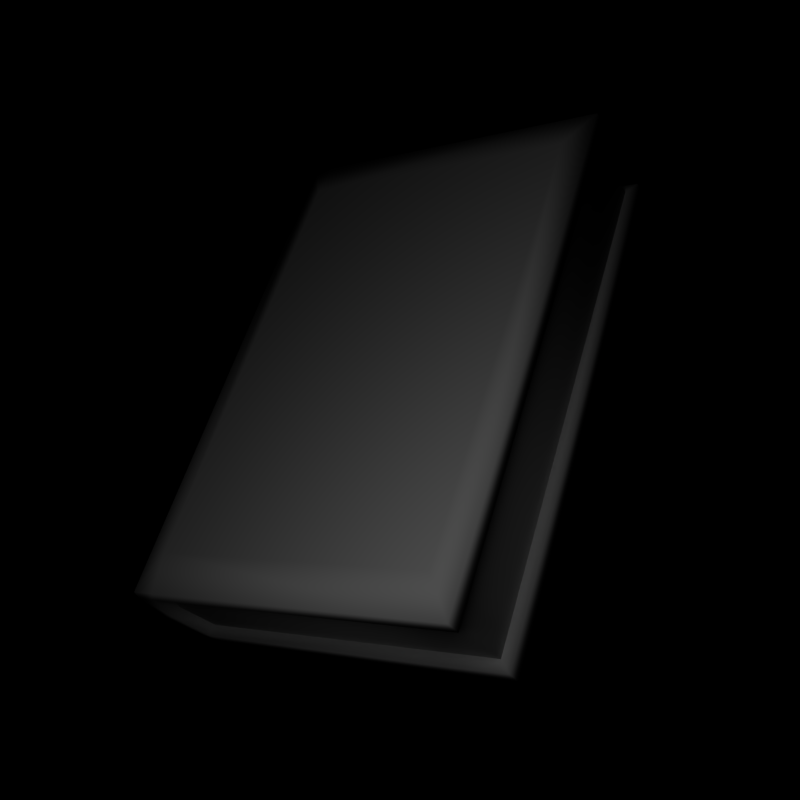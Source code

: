 # Source: book.blend  (saved by Blender 2.49.2; exported with 4.5.12 LTS)
import bpy
from mathutils import Matrix  # noqa: F401  (used for matrix-valued properties, if any)

bpy.ops.wm.read_factory_settings(use_empty=True)
scene = bpy.context.scene
scene.name = 'Scene'

# ---- collections
col_collection_1 = bpy.data.collections.new('Collection 1'); scene.collection.children.link(col_collection_1)

# ---- materials (node trees are filled in below, after node groups)
mat_book = bpy.data.materials.new('book')
mat_book.alpha_threshold = 0.0
mat_book.preview_render_type = 'FLAT'
mat_book.roughness = 0.5
mat_book.line_color = (0.0, 0.0, 0.0, 1.0)

# ---- material node trees

# ---- world
world_world = bpy.data.worlds.new('World'); scene.world = world_world
world_world.color = (0.0, 0.0, 0.0)
world_world.use_sun_shadow = False
world_world.sun_shadow_jitter_overblur = 0.0
world_world.cycles.sampling_method = 'MANUAL'
world_world.cycles.sample_map_resolution = 256

# ---- cameras
cam_camera = bpy.data.cameras.new('Camera')
cam_camera.passepartout_alpha = 0.2
cam_camera.clip_end = 100.0
cam_camera.ortho_scale = 0.3
cam_camera.show_passepartout = False
cam_camera.show_safe_areas = True
cam_camera.dof.focus_distance = 0.0
cam_camera.dof.aperture_fstop = 128.0

# ---- lights
light_spot = bpy.data.lights.new('Spot', 'POINT')
light_spot.transmission_factor = 0.0
light_spot.cutoff_distance = 30.0
light_spot.energy = 100.0
light_spot.shadow_buffer_clip_start = 1.001
light_spot.shadow_soft_size = 1.0
light_spot.shadow_maximum_resolution = 0.006
light_spot.use_absolute_resolution = True
light_spot.cycles.use_multiple_importance_sampling = False

# ---- meshes
me_cube_001 = bpy.data.meshes.new('Cube.001')
me_cube_001.from_pydata([(0.3505, 0.4419, 0.0008474), (0.3505, -0.4419, 0.0008474), (-0.347, -0.4419, 0.0008474), (-0.347, 0.4419, 0.0008474), (0.3505, 0.4419, 0.208), (0.3505, -0.4419, 0.208), (-0.347, -0.4419, 0.208), (-0.347, 0.4419, 0.208), (0.2981, 0.3758, 0.2182), (-0.2981, 0.3758, 0.2182), (-0.2981, -0.3758, 0.2182), (0.2981, -0.3758, 0.2182), (-0.2981, -0.3758, -0.01352), (-0.2981, 0.3758, -0.01352), (0.2981, 0.3758, -0.01352), (0.2981, -0.3758, -0.01352), (0.3505, -0.4419, 0.03044), (0.3505, -0.4419, 0.1784), (0.3505, 0.4419, 0.03044), (0.3505, 0.4419, 0.1784), (-0.3635, -0.4419, 0.03044), (-0.3635, -0.4419, 0.1784), (-0.3635, 0.4419, 0.03044), (-0.3635, 0.4419, 0.1784), (-0.2986, -0.4419, 0.0008474), (-0.2986, 0.4419, 0.0008474), (-0.2986, -0.4419, 0.208), (-0.2986, 0.4419, 0.208), (-0.3296, -0.4419, 0.03044), (-0.3296, -0.4419, 0.1784), (-0.3296, 0.4419, 0.1784), (-0.3296, 0.4419, 0.03044), (-0.321, 0.4234, 0.1753), (-0.321, 0.4234, 0.03354), (-0.321, -0.4234, 0.03354), (-0.321, -0.4234, 0.1753), (0.3306, 0.4234, 0.03354), (0.3306, 0.4234, 0.1753), (0.3306, -0.4234, 0.1753), (0.3306, -0.4234, 0.03354), (-0.3542, -0.4419, 0.1044), (-0.3882, -0.4419, 0.1044), (-0.3882, 0.4419, 0.1044), (-0.3542, 0.4419, 0.1044), (-0.3457, 0.4234, 0.1044), (-0.3457, -0.4234, 0.1044), (0.3312, 0.4234, 0.1044), (0.3312, -0.4234, 0.1044)], [], [(7, 6, 10, 9), (5, 4, 8, 11), (2, 3, 13, 12), (0, 1, 15, 14), (8, 9, 10, 11), (14, 15, 12, 13), (0, 18, 16, 1), (19, 4, 5, 17), (2, 20, 22, 3), (21, 6, 7, 23), (27, 7, 9), (6, 26, 10), (3, 25, 13), (24, 2, 12), (16, 28, 24, 1), (28, 20, 2, 24), (5, 26, 29, 17), (26, 6, 21, 29), (19, 30, 27, 4), (30, 23, 7, 27), (0, 25, 31, 18), (25, 3, 22, 31), (18, 31, 33, 36), (30, 19, 37, 32), (17, 29, 35, 38), (28, 16, 39, 34), (19, 17, 38, 37), (16, 18, 36, 39), (12, 15, 1, 24), (0, 14, 13, 25), (10, 26, 5, 11), (9, 8, 4, 27), (28, 40, 41, 20), (40, 29, 21, 41), (22, 42, 43, 31), (42, 23, 30, 43), (31, 43, 44, 33), (43, 30, 32, 44), (29, 40, 45, 35), (40, 28, 34, 45), (37, 46, 44, 32), (46, 36, 33, 44), (36, 46, 47, 39), (46, 37, 38, 47), (39, 47, 45, 34), (47, 38, 35, 45), (20, 41, 42, 22), (41, 21, 23, 42)])
me_cube_001.polygons.foreach_set('use_smooth', [True] * 48)
_k = set([(32, 37), (32, 44), (33, 36), (33, 44), (34, 39), (34, 45), (35, 38), (35, 45), (36, 39), (37, 38)])
me_cube_001.attributes.new('sharp_edge', 'BOOLEAN', 'EDGE').data.foreach_set('value', [ (min(e.vertices), max(e.vertices)) in _k for e in me_cube_001.edges])
_uv = me_cube_001.uv_layers.new(name='UVTex')
_uv.uv.foreach_set('vector', [0.4178, 0.03425, 0.4187, 0.5836, 0.384, 0.5483, 0.384, 0.07129, 0.01761, 0.5836, 0.02003, 0.03425, 0.04598, 0.07129, 0.04856, 0.5532, 0.5794, 0.5836, 0.583, 0.03425, 0.6165, 0.07129, 0.6165, 0.5483, 0.9901, 0.03425, 0.9888, 0.5836, 0.9588, 0.5483, 0.9591, 0.07129, 0.04598, 0.07129, 0.384, 0.07129, 0.384, 0.5483, 0.04856, 0.5532, 0.9591, 0.07129, 0.9588, 0.5483, 0.6165, 0.5483, 0.6165, 0.07129, 0.6449, 0.6329, 0.6449, 0.6926, 0.3653, 0.6926, 0.3653, 0.6329, 0.6449, 0.8665, 0.6449, 0.927, 0.3653, 0.927, 0.3653, 0.8665, 0.5794, 0.5836, 0.5394, 0.5836, 0.5423, 0.03425, 0.583, 0.03425, 0.4581, 0.5836, 0.4187, 0.5836, 0.4178, 0.03425, 0.4586, 0.03425, 0.384, 0.03425, 0.4178, 0.03425, 0.384, 0.07129, 0.4187, 0.5836, 0.384, 0.5836, 0.384, 0.5483, 0.583, 0.03425, 0.6165, 0.03425, 0.6165, 0.07129, 0.6165, 0.5836, 0.5794, 0.5836, 0.6165, 0.5483, 0.3653, 0.6926, 0.05902, 0.6926, 0.1001, 0.6329, 0.3653, 0.6329, 0.05902, 0.6926, 0.02265, 0.6926, 0.02265, 0.6329, 0.1001, 0.6329, 0.3653, 0.927, 0.1011, 0.927, 0.05905, 0.8665, 0.3653, 0.8665, 0.1011, 0.927, 0.02265, 0.927, 0.02265, 0.8665, 0.05905, 0.8665, 0.6449, 0.8665, 0.9487, 0.8665, 0.9072, 0.927, 0.6449, 0.927, 0.9487, 0.8665, 0.9844, 0.8665, 0.9844, 0.927, 0.9072, 0.927, 0.6449, 0.6329, 0.907, 0.6329, 0.949, 0.6926, 0.6449, 0.6926, 0.907, 0.6329, 0.9844, 0.6329, 0.9844, 0.6926, 0.949, 0.6926, 0.6449, 0.6926, 0.949, 0.6926, 0.9324, 0.7462, 0.6449, 0.7422, 0.9487, 0.8665, 0.6449, 0.8665, 0.6449, 0.8139, 0.9314, 0.8171, 0.3653, 0.8665, 0.05905, 0.8665, 0.07771, 0.8131, 0.3653, 0.8171, 0.05902, 0.6926, 0.3653, 0.6926, 0.3653, 0.7454, 0.07868, 0.7422, 0.6449, 0.8665, 0.3653, 0.8665, 0.3653, 0.8171, 0.6449, 0.8139, 0.3653, 0.6926, 0.6449, 0.6926, 0.6449, 0.7422, 0.3653, 0.7454, 0.6165, 0.5483, 0.9588, 0.5483, 0.9888, 0.5836, 0.6165, 0.5836, 0.9901, 0.03425, 0.9591, 0.07129, 0.6165, 0.07129, 0.6165, 0.03425, 0.384, 0.5483, 0.384, 0.5836, 0.01761, 0.5836, 0.04856, 0.5532, 0.384, 0.07129, 0.04598, 0.07129, 0.02003, 0.03425, 0.384, 0.03425, 0.05902, 0.6926, 0.04661, 0.7797, 0.02265, 0.7797, 0.02265, 0.6926, 0.04661, 0.7797, 0.05905, 0.8665, 0.02265, 0.8665, 0.02265, 0.7797, 0.9844, 0.6926, 0.9844, 0.7797, 0.9632, 0.7797, 0.949, 0.6926, 0.9844, 0.7797, 0.9844, 0.8665, 0.9487, 0.8665, 0.9632, 0.7797, 0.949, 0.6926, 0.9632, 0.7797, 0.945, 0.7797, 0.9324, 0.7462, 0.9632, 0.7797, 0.9487, 0.8665, 0.9314, 0.8171, 0.945, 0.7797, 0.05905, 0.8665, 0.04661, 0.7797, 0.06507, 0.7797, 0.07771, 0.8131, 0.04661, 0.7797, 0.05902, 0.6926, 0.07868, 0.7422, 0.06507, 0.7797, 0.6449, 0.8139, 0.6449, 0.7797, 0.945, 0.7797, 0.9314, 0.8171, 0.6449, 0.7797, 0.6449, 0.7422, 0.9324, 0.7462, 0.945, 0.7797, 0.6449, 0.7422, 0.6449, 0.7797, 0.3653, 0.7797, 0.3653, 0.7454, 0.6449, 0.7797, 0.6449, 0.8139, 0.3653, 0.8171, 0.3653, 0.7797, 0.3653, 0.7454, 0.3653, 0.7797, 0.06507, 0.7797, 0.07868, 0.7422, 0.3653, 0.7797, 0.3653, 0.8171, 0.07771, 0.8131, 0.06507, 0.7797, 0.5394, 0.5836, 0.4984, 0.5836, 0.5008, 0.03425, 0.5423, 0.03425, 0.4984, 0.5836, 0.4581, 0.5836, 0.4586, 0.03425, 0.5008, 0.03425])
me_cube_001.materials.append(mat_book)
me_cube_001.use_remesh_preserve_volume = False
me_cube_001.use_remesh_preserve_attributes = False
me_cube_001.use_mirror_vertex_groups = False
me_cube_001.update()

# ---- objects
ob_lamp = bpy.data.objects.new('Lamp', light_spot)
ob_camera = bpy.data.objects.new('Camera', cam_camera)
ob_book = bpy.data.objects.new('book', me_cube_001)

# ---- transforms, parenting, visibility, modifiers, constraints
ob_lamp.location = (1.455, -1.439, 2.74)
ob_lamp.rotation_euler = (0.6503, 0.05522, 1.866)
ob_lamp.lock_rotations_4d = False
ob_lamp.empty_display_type = 'ARROWS'
ob_lamp.color = (0.0, 0.0, 0.0, 0.0)
ob_lamp.lineart.crease_threshold = 0.0
ob_camera.location = (2.735, -2.11, 3.288)
ob_camera.rotation_euler = (0.6739, 0.5458, 0.3504)
ob_camera.lock_rotations_4d = False
ob_camera.empty_display_type = 'ARROWS'
ob_camera.color = (0.0, 0.0, 0.0, 0.0)
ob_camera.display_type = 'WIRE'
ob_camera.lineart.crease_threshold = 0.0
ob_book.location = (0.0, 0.0, 0.0)
ob_book.scale = (2.14, 2.489, 2.414)
ob_book.lock_rotations_4d = False
ob_book.empty_display_type = 'ARROWS'
ob_book.show_wire = True
ob_book.lineart.crease_threshold = 0.0
_m = ob_book.modifiers.new('EdgeSplit', 'EDGE_SPLIT')
_m.use_edge_angle = False
_m.use_edge_sharp = False

# ---- collection membership
col_collection_1.objects.link(ob_lamp)
col_collection_1.objects.link(ob_camera)
col_collection_1.objects.link(ob_book)

# ---- scene / render settings (as saved in the file)
scene.camera = ob_camera
scene.frame_start = 1; scene.frame_end = 250; scene.frame_set(1)
scene.render.engine = 'BLENDER_EEVEE_NEXT'
scene.render.image_settings.color_mode = 'RGB'
scene.render.image_settings.compression = 90
scene.render.resolution_x = 60
scene.render.resolution_y = 60
scene.render.resolution_percentage = 50
scene.render.pixel_aspect_x = 100.0
scene.render.pixel_aspect_y = 100.0
scene.render.fps = 25
scene.render.dither_intensity = 0.0
scene.render.use_compositing = False
scene.render.use_sequencer = False
scene.render.bake_margin = 2
scene.render.bake_bias = 0.0
scene.render.use_stamp_time = False
scene.render.use_stamp_date = False
scene.render.use_stamp_frame = False
scene.render.use_stamp_camera = False
scene.render.use_stamp_scene = False
scene.render.use_stamp_note = True
scene.render.use_stamp_filename = False
scene.render.use_stamp_render_time = False
scene.render.use_stamp = True
scene.render.stamp_font_size = 0
scene.render.stamp_foreground = (0.88, 0.89, 0.73, 1.0)
scene.render.stamp_background = (0.14, 0.14, 0.14, 0.25)
scene.cycles.use_denoising = False
scene.cycles.samples = 10
scene.cycles.sampling_pattern = 'TABULATED_SOBOL'
scene.cycles.light_sampling_threshold = 0.0
scene.cycles.use_adaptive_sampling = False
scene.cycles.use_light_tree = False
scene.cycles.blur_glossy = 0.0
scene.cycles.volume_bounces = 1
scene.cycles.pixel_filter_type = 'GAUSSIAN'
scene.cycles.sample_clamp_indirect = 0.0
scene.view_settings.view_transform = 'Raw'
bpy.context.view_layer.update()
